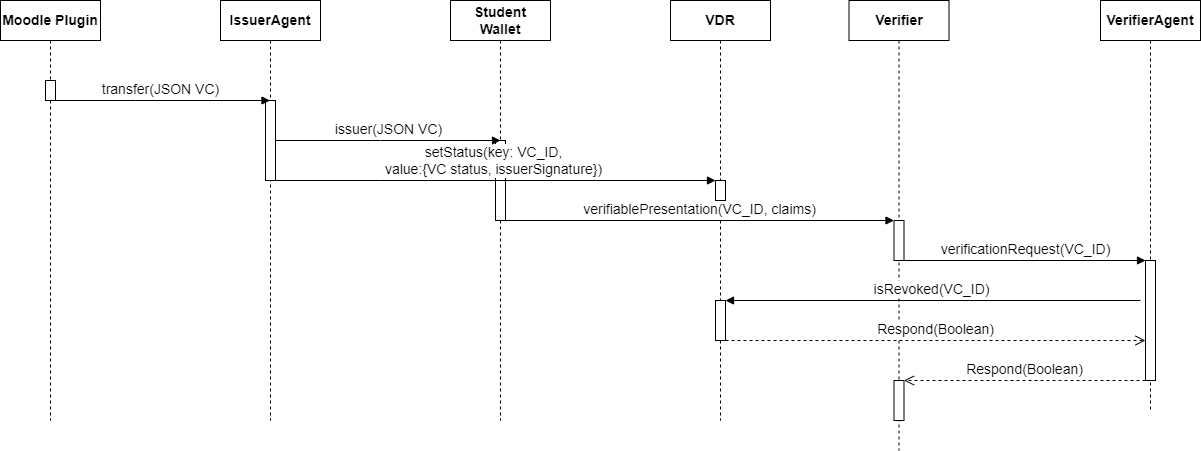

The diagram above was exported from draw.io. Its source (the exported page's mxGraphModel, read from the mxfile embedded in the PNG):
<mxGraphModel dx="2284" dy="788" grid="1" gridSize="10" guides="1" tooltips="1" connect="1" arrows="1" fold="1" page="1" pageScale="1" pageWidth="850" pageHeight="1100" math="0" shadow="0">
  <root>
    <mxCell id="0" />
    <mxCell id="1" parent="0" />
    <mxCell id="aM9ryv3xv72pqoxQDRHE-5" value="&lt;font style=&quot;font-size: 14px;&quot;&gt;&lt;b&gt;Moodle Plugin&lt;/b&gt;&lt;/font&gt;" style="shape=umlLifeline;perimeter=lifelinePerimeter;whiteSpace=wrap;html=1;container=0;dropTarget=0;collapsible=0;recursiveResize=0;outlineConnect=0;portConstraint=eastwest;newEdgeStyle={&quot;edgeStyle&quot;:&quot;elbowEdgeStyle&quot;,&quot;elbow&quot;:&quot;vertical&quot;,&quot;curved&quot;:0,&quot;rounded&quot;:0};size=40;" parent="1" vertex="1">
      <mxGeometry x="-500" y="140" width="100" height="420" as="geometry" />
    </mxCell>
    <mxCell id="aM9ryv3xv72pqoxQDRHE-6" value="" style="html=1;points=[];perimeter=orthogonalPerimeter;outlineConnect=0;targetShapes=umlLifeline;portConstraint=eastwest;newEdgeStyle={&quot;edgeStyle&quot;:&quot;elbowEdgeStyle&quot;,&quot;elbow&quot;:&quot;vertical&quot;,&quot;curved&quot;:0,&quot;rounded&quot;:0};" parent="aM9ryv3xv72pqoxQDRHE-5" vertex="1">
      <mxGeometry x="45" y="80" width="10" height="20" as="geometry" />
    </mxCell>
    <mxCell id="nT646OI-ueqToEDPWVYZ-11" value="&lt;font style=&quot;font-size: 14px;&quot;&gt;&lt;b&gt;IssuerAgent&lt;/b&gt;&lt;/font&gt;" style="shape=umlLifeline;perimeter=lifelinePerimeter;whiteSpace=wrap;html=1;container=0;dropTarget=0;collapsible=0;recursiveResize=0;outlineConnect=0;portConstraint=eastwest;newEdgeStyle={&quot;edgeStyle&quot;:&quot;elbowEdgeStyle&quot;,&quot;elbow&quot;:&quot;vertical&quot;,&quot;curved&quot;:0,&quot;rounded&quot;:0};" parent="1" vertex="1">
      <mxGeometry x="-280" y="140" width="100" height="420" as="geometry" />
    </mxCell>
    <mxCell id="nT646OI-ueqToEDPWVYZ-12" value="" style="html=1;points=[];perimeter=orthogonalPerimeter;outlineConnect=0;targetShapes=umlLifeline;portConstraint=eastwest;newEdgeStyle={&quot;edgeStyle&quot;:&quot;elbowEdgeStyle&quot;,&quot;elbow&quot;:&quot;vertical&quot;,&quot;curved&quot;:0,&quot;rounded&quot;:0};" parent="nT646OI-ueqToEDPWVYZ-11" vertex="1">
      <mxGeometry x="45" y="100" width="10" height="80" as="geometry" />
    </mxCell>
    <mxCell id="nT646OI-ueqToEDPWVYZ-13" value="&lt;font style=&quot;font-size: 14px;&quot;&gt;&lt;b&gt;Student&lt;br&gt;Wallet&lt;br&gt;&lt;/b&gt;&lt;/font&gt;" style="shape=umlLifeline;perimeter=lifelinePerimeter;whiteSpace=wrap;html=1;container=0;dropTarget=0;collapsible=0;recursiveResize=0;outlineConnect=0;portConstraint=eastwest;newEdgeStyle={&quot;edgeStyle&quot;:&quot;elbowEdgeStyle&quot;,&quot;elbow&quot;:&quot;vertical&quot;,&quot;curved&quot;:0,&quot;rounded&quot;:0};" parent="1" vertex="1">
      <mxGeometry x="-50" y="140" width="100" height="420" as="geometry" />
    </mxCell>
    <mxCell id="U5y6GJUcYvfg62ZKBtHw-4" value="" style="html=1;points=[];perimeter=orthogonalPerimeter;outlineConnect=0;targetShapes=umlLifeline;portConstraint=eastwest;newEdgeStyle={&quot;edgeStyle&quot;:&quot;elbowEdgeStyle&quot;,&quot;elbow&quot;:&quot;vertical&quot;,&quot;curved&quot;:0,&quot;rounded&quot;:0};" vertex="1" parent="nT646OI-ueqToEDPWVYZ-13">
      <mxGeometry x="45" y="140" width="10" height="80" as="geometry" />
    </mxCell>
    <mxCell id="nT646OI-ueqToEDPWVYZ-15" value="&lt;font style=&quot;font-size: 14px;&quot;&gt;&lt;b&gt;Verifier&lt;/b&gt;&lt;/font&gt;" style="shape=umlLifeline;perimeter=lifelinePerimeter;whiteSpace=wrap;html=1;container=0;dropTarget=0;collapsible=0;recursiveResize=0;outlineConnect=0;portConstraint=eastwest;newEdgeStyle={&quot;edgeStyle&quot;:&quot;elbowEdgeStyle&quot;,&quot;elbow&quot;:&quot;vertical&quot;,&quot;curved&quot;:0,&quot;rounded&quot;:0};" parent="1" vertex="1">
      <mxGeometry x="348.5" y="140" width="100" height="450" as="geometry" />
    </mxCell>
    <mxCell id="nT646OI-ueqToEDPWVYZ-16" value="" style="html=1;points=[];perimeter=orthogonalPerimeter;outlineConnect=0;targetShapes=umlLifeline;portConstraint=eastwest;newEdgeStyle={&quot;edgeStyle&quot;:&quot;elbowEdgeStyle&quot;,&quot;elbow&quot;:&quot;vertical&quot;,&quot;curved&quot;:0,&quot;rounded&quot;:0};" parent="nT646OI-ueqToEDPWVYZ-15" vertex="1">
      <mxGeometry x="45" y="220" width="10" height="40" as="geometry" />
    </mxCell>
    <mxCell id="U5y6GJUcYvfg62ZKBtHw-13" value="" style="html=1;points=[];perimeter=orthogonalPerimeter;outlineConnect=0;targetShapes=umlLifeline;portConstraint=eastwest;newEdgeStyle={&quot;edgeStyle&quot;:&quot;elbowEdgeStyle&quot;,&quot;elbow&quot;:&quot;vertical&quot;,&quot;curved&quot;:0,&quot;rounded&quot;:0};" vertex="1" parent="nT646OI-ueqToEDPWVYZ-15">
      <mxGeometry x="45" y="380" width="10" height="40" as="geometry" />
    </mxCell>
    <mxCell id="nT646OI-ueqToEDPWVYZ-17" value="&lt;font style=&quot;font-size: 14px;&quot;&gt;&lt;b&gt;VerifierAgent&lt;/b&gt;&lt;/font&gt;" style="shape=umlLifeline;perimeter=lifelinePerimeter;whiteSpace=wrap;html=1;container=0;dropTarget=0;collapsible=0;recursiveResize=0;outlineConnect=0;portConstraint=eastwest;newEdgeStyle={&quot;edgeStyle&quot;:&quot;elbowEdgeStyle&quot;,&quot;elbow&quot;:&quot;vertical&quot;,&quot;curved&quot;:0,&quot;rounded&quot;:0};" parent="1" vertex="1">
      <mxGeometry x="600" y="140" width="100" height="410" as="geometry" />
    </mxCell>
    <mxCell id="nT646OI-ueqToEDPWVYZ-18" value="" style="html=1;points=[];perimeter=orthogonalPerimeter;outlineConnect=0;targetShapes=umlLifeline;portConstraint=eastwest;newEdgeStyle={&quot;edgeStyle&quot;:&quot;elbowEdgeStyle&quot;,&quot;elbow&quot;:&quot;vertical&quot;,&quot;curved&quot;:0,&quot;rounded&quot;:0};" parent="nT646OI-ueqToEDPWVYZ-17" vertex="1">
      <mxGeometry x="45" y="260" width="10" height="120" as="geometry" />
    </mxCell>
    <mxCell id="nT646OI-ueqToEDPWVYZ-35" value="&lt;font style=&quot;font-size: 14px;&quot;&gt;transfer(JSON VC)&lt;/font&gt;" style="html=1;verticalAlign=bottom;endArrow=block;edgeStyle=elbowEdgeStyle;elbow=vertical;curved=0;rounded=0;exitX=0.5;exitY=1;exitDx=0;exitDy=0;exitPerimeter=0;" parent="1" target="nT646OI-ueqToEDPWVYZ-11" edge="1" source="aM9ryv3xv72pqoxQDRHE-6">
      <mxGeometry x="0.0049" width="80" relative="1" as="geometry">
        <mxPoint x="-440" y="240" as="sourcePoint" />
        <mxPoint x="-360" y="240" as="targetPoint" />
        <mxPoint as="offset" />
      </mxGeometry>
    </mxCell>
    <mxCell id="nT646OI-ueqToEDPWVYZ-36" value="&lt;span style=&quot;font-size: 14px;&quot;&gt;setStatus(key: VC_ID, &lt;br&gt;value:{VC status, issuerSignature})&lt;/span&gt;" style="html=1;verticalAlign=bottom;endArrow=block;edgeStyle=elbowEdgeStyle;elbow=vertical;curved=0;rounded=0;exitX=0.5;exitY=1;exitDx=0;exitDy=0;exitPerimeter=0;" parent="1" edge="1" target="U5y6GJUcYvfg62ZKBtHw-5" source="nT646OI-ueqToEDPWVYZ-12">
      <mxGeometry width="80" relative="1" as="geometry">
        <mxPoint x="-220" y="320" as="sourcePoint" />
        <mxPoint x="-15" y="280" as="targetPoint" />
        <Array as="points">
          <mxPoint x="-120" y="320" />
        </Array>
      </mxGeometry>
    </mxCell>
    <mxCell id="U5y6GJUcYvfg62ZKBtHw-1" value="&lt;span style=&quot;font-size: 14px;&quot;&gt;&lt;b&gt;VDR&lt;/b&gt;&lt;/span&gt;" style="shape=umlLifeline;perimeter=lifelinePerimeter;whiteSpace=wrap;html=1;container=0;dropTarget=0;collapsible=0;recursiveResize=0;outlineConnect=0;portConstraint=eastwest;newEdgeStyle={&quot;edgeStyle&quot;:&quot;elbowEdgeStyle&quot;,&quot;elbow&quot;:&quot;vertical&quot;,&quot;curved&quot;:0,&quot;rounded&quot;:0};" vertex="1" parent="1">
      <mxGeometry x="170" y="140" width="100" height="420" as="geometry" />
    </mxCell>
    <mxCell id="U5y6GJUcYvfg62ZKBtHw-5" value="" style="html=1;points=[];perimeter=orthogonalPerimeter;outlineConnect=0;targetShapes=umlLifeline;portConstraint=eastwest;newEdgeStyle={&quot;edgeStyle&quot;:&quot;elbowEdgeStyle&quot;,&quot;elbow&quot;:&quot;vertical&quot;,&quot;curved&quot;:0,&quot;rounded&quot;:0};" vertex="1" parent="U5y6GJUcYvfg62ZKBtHw-1">
      <mxGeometry x="45" y="180" width="10" height="20" as="geometry" />
    </mxCell>
    <mxCell id="U5y6GJUcYvfg62ZKBtHw-9" value="" style="html=1;points=[];perimeter=orthogonalPerimeter;outlineConnect=0;targetShapes=umlLifeline;portConstraint=eastwest;newEdgeStyle={&quot;edgeStyle&quot;:&quot;elbowEdgeStyle&quot;,&quot;elbow&quot;:&quot;vertical&quot;,&quot;curved&quot;:0,&quot;rounded&quot;:0};" vertex="1" parent="U5y6GJUcYvfg62ZKBtHw-1">
      <mxGeometry x="45" y="300" width="10" height="40" as="geometry" />
    </mxCell>
    <mxCell id="U5y6GJUcYvfg62ZKBtHw-3" value="&lt;span style=&quot;font-size: 14px;&quot;&gt;issuer(JSON VC)&lt;/span&gt;" style="html=1;verticalAlign=bottom;endArrow=block;edgeStyle=elbowEdgeStyle;elbow=vertical;curved=0;rounded=0;" edge="1" parent="1" source="nT646OI-ueqToEDPWVYZ-12">
      <mxGeometry width="80" relative="1" as="geometry">
        <mxPoint x="-220" y="280" as="sourcePoint" />
        <mxPoint y="280" as="targetPoint" />
        <Array as="points">
          <mxPoint x="-120" y="280" />
        </Array>
      </mxGeometry>
    </mxCell>
    <mxCell id="U5y6GJUcYvfg62ZKBtHw-6" value="&lt;span style=&quot;font-size: 14px;&quot;&gt;verifiablePresentation(VC_ID, claims)&lt;/span&gt;" style="html=1;verticalAlign=bottom;endArrow=block;edgeStyle=elbowEdgeStyle;elbow=vertical;curved=0;rounded=0;exitX=0.5;exitY=1;exitDx=0;exitDy=0;exitPerimeter=0;" edge="1" parent="1" target="nT646OI-ueqToEDPWVYZ-16">
      <mxGeometry width="80" relative="1" as="geometry">
        <mxPoint x="3.5" y="360" as="sourcePoint" />
        <mxPoint x="390" y="360" as="targetPoint" />
        <Array as="points">
          <mxPoint x="113.5" y="360" />
        </Array>
      </mxGeometry>
    </mxCell>
    <mxCell id="U5y6GJUcYvfg62ZKBtHw-7" value="&lt;span style=&quot;font-size: 14px;&quot;&gt;verificationRequest(VC_ID)&lt;/span&gt;" style="html=1;verticalAlign=bottom;endArrow=block;edgeStyle=elbowEdgeStyle;elbow=vertical;curved=0;rounded=0;" edge="1" parent="1" source="nT646OI-ueqToEDPWVYZ-16" target="nT646OI-ueqToEDPWVYZ-18">
      <mxGeometry width="80" relative="1" as="geometry">
        <mxPoint x="410" y="400" as="sourcePoint" />
        <mxPoint x="800.5" y="400" as="targetPoint" />
        <Array as="points">
          <mxPoint x="520" y="400" />
        </Array>
      </mxGeometry>
    </mxCell>
    <mxCell id="U5y6GJUcYvfg62ZKBtHw-10" value="&lt;font style=&quot;font-size: 14px;&quot;&gt;isRevoked(VC_ID)&lt;/font&gt;" style="html=1;verticalAlign=bottom;endArrow=block;edgeStyle=elbowEdgeStyle;elbow=vertical;curved=0;rounded=0;" edge="1" parent="1" target="U5y6GJUcYvfg62ZKBtHw-9">
      <mxGeometry x="0.0049" width="80" relative="1" as="geometry">
        <mxPoint x="640" y="440" as="sourcePoint" />
        <mxPoint x="810" y="520" as="targetPoint" />
        <mxPoint as="offset" />
      </mxGeometry>
    </mxCell>
    <mxCell id="U5y6GJUcYvfg62ZKBtHw-12" value="&lt;span style=&quot;font-size: 14px;&quot;&gt;Respond(Boolean)&lt;/span&gt;" style="html=1;verticalAlign=bottom;endArrow=open;dashed=1;endSize=8;edgeStyle=elbowEdgeStyle;elbow=vertical;curved=0;rounded=0;" edge="1" parent="1" source="U5y6GJUcYvfg62ZKBtHw-9" target="nT646OI-ueqToEDPWVYZ-18">
      <mxGeometry relative="1" as="geometry">
        <mxPoint x="400" y="520" as="sourcePoint" />
        <mxPoint x="320" y="520" as="targetPoint" />
        <Array as="points">
          <mxPoint x="440" y="480" />
        </Array>
      </mxGeometry>
    </mxCell>
    <mxCell id="U5y6GJUcYvfg62ZKBtHw-15" value="&lt;span style=&quot;font-size: 14px;&quot;&gt;Respond(Boolean)&lt;/span&gt;" style="html=1;verticalAlign=bottom;endArrow=open;dashed=1;endSize=8;edgeStyle=elbowEdgeStyle;elbow=vertical;curved=0;rounded=0;" edge="1" parent="1" source="nT646OI-ueqToEDPWVYZ-18" target="U5y6GJUcYvfg62ZKBtHw-13">
      <mxGeometry relative="1" as="geometry">
        <mxPoint x="270" y="660" as="sourcePoint" />
        <mxPoint x="690" y="660" as="targetPoint" />
        <Array as="points">
          <mxPoint x="560" y="520" />
        </Array>
      </mxGeometry>
    </mxCell>
  </root>
</mxGraphModel>